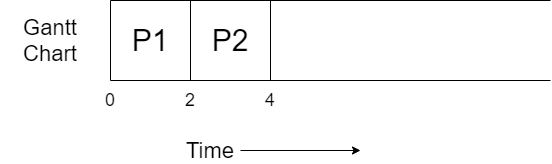

The diagram above was exported from draw.io. Its source (the exported page's mxGraphModel, read from the mxfile embedded in the PNG):
<mxGraphModel dx="782" dy="437" grid="1" gridSize="10" guides="1" tooltips="1" connect="1" arrows="1" fold="1" page="1" pageScale="1" pageWidth="827" pageHeight="1169" math="0" shadow="0">
  <root>
    <mxCell id="0" />
    <mxCell id="1" parent="0" />
    <mxCell id="IkqktZZvo0Yvi-Zc7vEq-1" value="" style="endArrow=none;html=1;" parent="1" edge="1">
      <mxGeometry width="50" height="50" relative="1" as="geometry">
        <mxPoint x="160" y="320" as="sourcePoint" />
        <mxPoint x="160" y="400" as="targetPoint" />
      </mxGeometry>
    </mxCell>
    <mxCell id="IkqktZZvo0Yvi-Zc7vEq-2" value="" style="endArrow=none;html=1;" parent="1" edge="1">
      <mxGeometry width="50" height="50" relative="1" as="geometry">
        <mxPoint x="160" y="400" as="sourcePoint" />
        <mxPoint x="600" y="400" as="targetPoint" />
      </mxGeometry>
    </mxCell>
    <mxCell id="IkqktZZvo0Yvi-Zc7vEq-3" value="" style="endArrow=none;html=1;" parent="1" edge="1">
      <mxGeometry width="50" height="50" relative="1" as="geometry">
        <mxPoint x="160" y="320" as="sourcePoint" />
        <mxPoint x="600" y="320" as="targetPoint" />
      </mxGeometry>
    </mxCell>
    <mxCell id="IkqktZZvo0Yvi-Zc7vEq-4" value="" style="endArrow=none;html=1;" parent="1" edge="1">
      <mxGeometry width="50" height="50" relative="1" as="geometry">
        <mxPoint x="240" y="320" as="sourcePoint" />
        <mxPoint x="240" y="400" as="targetPoint" />
      </mxGeometry>
    </mxCell>
    <mxCell id="IkqktZZvo0Yvi-Zc7vEq-5" value="&lt;font style=&quot;font-size: 30px&quot;&gt;P1&lt;/font&gt;" style="text;html=1;strokeColor=none;fillColor=none;align=center;verticalAlign=middle;whiteSpace=wrap;rounded=0;" parent="1" vertex="1">
      <mxGeometry x="180" y="350" width="40" height="20" as="geometry" />
    </mxCell>
    <mxCell id="IkqktZZvo0Yvi-Zc7vEq-6" value="&lt;font style=&quot;font-size: 22px&quot;&gt;Gantt Chart&lt;/font&gt;" style="text;html=1;strokeColor=none;fillColor=none;align=center;verticalAlign=middle;whiteSpace=wrap;rounded=0;" parent="1" vertex="1">
      <mxGeometry x="50" y="350" width="100" height="20" as="geometry" />
    </mxCell>
    <mxCell id="IkqktZZvo0Yvi-Zc7vEq-9" style="edgeStyle=orthogonalEdgeStyle;rounded=0;orthogonalLoop=1;jettySize=auto;html=1;" parent="1" source="IkqktZZvo0Yvi-Zc7vEq-7" edge="1">
      <mxGeometry relative="1" as="geometry">
        <mxPoint x="410" y="470" as="targetPoint" />
      </mxGeometry>
    </mxCell>
    <mxCell id="IkqktZZvo0Yvi-Zc7vEq-7" value="&lt;font style=&quot;font-size: 22px&quot;&gt;Time&lt;/font&gt;" style="text;html=1;strokeColor=none;fillColor=none;align=center;verticalAlign=middle;whiteSpace=wrap;rounded=0;" parent="1" vertex="1">
      <mxGeometry x="230" y="460" width="60" height="20" as="geometry" />
    </mxCell>
    <mxCell id="IkqktZZvo0Yvi-Zc7vEq-10" value="&lt;font style=&quot;font-size: 18px&quot;&gt;0&lt;/font&gt;" style="text;html=1;strokeColor=none;fillColor=none;align=center;verticalAlign=middle;whiteSpace=wrap;rounded=0;" parent="1" vertex="1">
      <mxGeometry x="140" y="410" width="40" height="20" as="geometry" />
    </mxCell>
    <mxCell id="IkqktZZvo0Yvi-Zc7vEq-11" value="&lt;font style=&quot;font-size: 18px&quot;&gt;2&lt;/font&gt;" style="text;html=1;strokeColor=none;fillColor=none;align=center;verticalAlign=middle;whiteSpace=wrap;rounded=0;" parent="1" vertex="1">
      <mxGeometry x="220" y="410" width="40" height="20" as="geometry" />
    </mxCell>
    <mxCell id="8no5BPjC_7eXg0o-MWOt-1" value="&lt;font style=&quot;font-size: 30px&quot;&gt;P2&lt;/font&gt;" style="text;html=1;strokeColor=none;fillColor=none;align=center;verticalAlign=middle;whiteSpace=wrap;rounded=0;" vertex="1" parent="1">
      <mxGeometry x="260" y="350" width="40" height="20" as="geometry" />
    </mxCell>
    <mxCell id="8no5BPjC_7eXg0o-MWOt-2" value="" style="endArrow=none;html=1;" edge="1" parent="1">
      <mxGeometry width="50" height="50" relative="1" as="geometry">
        <mxPoint x="320" y="320" as="sourcePoint" />
        <mxPoint x="320" y="400" as="targetPoint" />
      </mxGeometry>
    </mxCell>
    <mxCell id="8no5BPjC_7eXg0o-MWOt-3" value="&lt;font style=&quot;font-size: 18px&quot;&gt;4&lt;/font&gt;" style="text;html=1;strokeColor=none;fillColor=none;align=center;verticalAlign=middle;whiteSpace=wrap;rounded=0;" vertex="1" parent="1">
      <mxGeometry x="300" y="410" width="40" height="20" as="geometry" />
    </mxCell>
  </root>
</mxGraphModel>